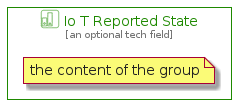

The diagram above was rendered by PlantUML. Its source (embedded in the PNG):
@startuml
' configures the library
!global $INCLUSION_MODE="local"
!global $LIB_BASE_LOCATION="../../.."
' loads the library
!include $LIB_BASE_LOCATION/bootstrap.puml
' loads the aws-20210131 bootstrap
include('aws-20210131/bootstrap')
' loads the IoTReportedState element
include('aws-20210131/Resource/LoT/IoTReportedState')
IoTReportedStateGroup('io_t_reported_state', 'Io T Reported State', 'an optional tech field'){
note as note
the content of the group
end note
}
@enduml